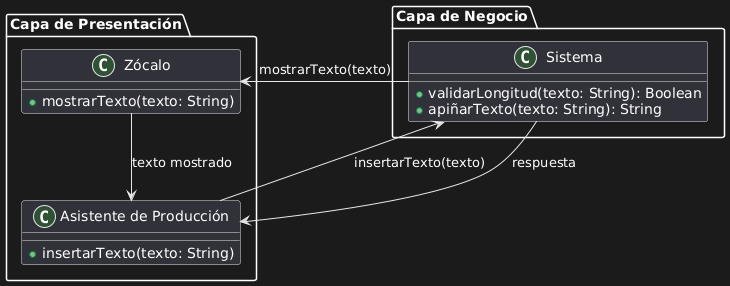

The diagram above was rendered by PlantUML. Its source (embedded in the PNG):
@startuml
package "Capa de Presentación" {
    class "Asistente de Producción" {
        +insertarTexto(texto: String)
    }

    class "Zócalo" {
        +mostrarTexto(texto: String)
    }
}

package "Capa de Negocio" {
    class "Sistema" {
        +validarLongitud(texto: String): Boolean
        +apiñarTexto(texto: String): String
    }
}

"Asistente de Producción" --> "Sistema": insertarTexto(texto)
"Sistema" --> "Asistente de Producción": respuesta
"Sistema" --> "Zócalo": mostrarTexto(texto)
"Zócalo" --> "Asistente de Producción": texto mostrado
@enduml